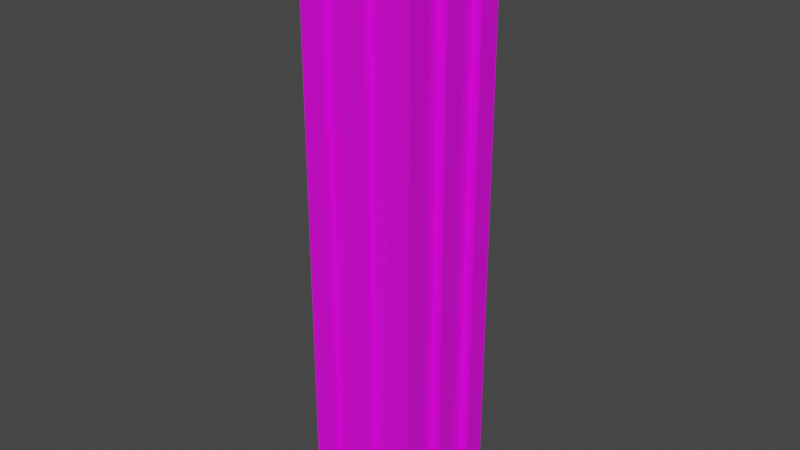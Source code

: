 # Source: Hunterian_Pillar_flat.blend  (saved by Blender 4.3.34; exported with 4.5.12 LTS)
import bpy
from mathutils import Matrix  # noqa: F401  (used for matrix-valued properties, if any)

bpy.ops.wm.read_factory_settings(use_empty=True)
scene = bpy.context.scene
scene.name = 'Scene'

# ---- collections
col_collection = bpy.data.collections.new('Collection'); scene.collection.children.link(col_collection)

# ---- images (referenced by path relative to the original .blend; pixels are not part of the script)
import os
ASSET_DIR = os.environ.get("B2B_ASSET_DIR", "")  # directory of the original .blend (textures are referenced by path, not embedded)
HERE = os.path.dirname(os.path.abspath(__file__))  # packed textures are extracted next to this script under _unpacked/

def load_image(name, relpath, width, height, colorspace="sRGB"):
    """Load a texture the original file referenced (path relative to the .blend, or extracted next to this script)."""
    p = next((c for c in (os.path.join(HERE, relpath), os.path.join(ASSET_DIR, relpath)) if relpath and os.path.exists(c)), "")
    if p:
        img = bpy.data.images.load(p, check_existing=True)
        img.name = name
    else:  # same state as the original file: an image datablock whose file is absent (Cycles renders it pink)
        img = bpy.data.images.new(name, width, height)
        img.source = "FILE"
        img.filepath = "//" + (relpath or name)
    img.colorspace_settings.name = colorspace
    return img
img_museum_texture_psd_001 = load_image('Museum_Texture.psd.001', 'Museum_Texture.psd', 1024, 1024, 'sRGB')

# ---- materials (node trees are filled in below, after node groups)
mat_material_001 = bpy.data.materials.new('Material.001')
mat_material_001.use_transparent_shadow = False

# ---- material node trees
mat_material_001.use_nodes = True; mat_material_001.node_tree.nodes.clear()
_N = mat_material_001.node_tree.nodes; _L = mat_material_001.node_tree.links
n0 = _N.new('ShaderNodeBsdfPrincipled'); n0.name = 'Principled BSDF'; n0.location = (10, 300)
n0.distribution = 'GGX'
n0.subsurface_method = 'BURLEY'
n0.inputs[3].default_value = 1.45
n0.inputs[27].default_value = (0.0, 0.0, 0.0, 1.0)
n0.inputs[28].default_value = 1.0
n1 = _N.new('ShaderNodeOutputMaterial'); n1.name = 'Material Output'; n1.location = (300, 300)
n2 = _N.new('ShaderNodeTexImage'); n2.name = 'Image Texture'; n2.location = (-280, 275)
n2.image = img_museum_texture_psd_001
_L.new(n0.outputs[0], n1.inputs[0])
_L.new(n2.outputs[0], n0.inputs[0])
n1.is_active_output = True

# ---- world
world_world = bpy.data.worlds.new('World'); scene.world = world_world
world_world.use_nodes = True; world_world.node_tree.nodes.clear()
_N = world_world.node_tree.nodes; _L = world_world.node_tree.links
n0 = _N.new('ShaderNodeOutputWorld'); n0.name = 'World Output'; n0.location = (300, 300)
n1 = _N.new('ShaderNodeBackground'); n1.name = 'Background'; n1.location = (10, 300)
n1.inputs[0].default_value = (0.05088, 0.05088, 0.05088, 1.0)
_L.new(n1.outputs[0], n0.inputs[0])
n0.is_active_output = True
world_world.color = (0.05088, 0.05088, 0.05088)
world_world.use_sun_shadow = False
world_world.sun_shadow_jitter_overblur = 0.0

# ---- meshes
me_cylinder_002 = bpy.data.meshes.new('Cylinder.002')
me_cylinder_002.from_pydata([(0.5993, -0.3596, 6.199), (0.5993, -0.1199, 6.199), (0.5993, 0.1199, 6.199), (0.5993, 0.3596, 6.199), (-0.5993, 0.3596, 6.199), (-0.5993, 0.1199, 6.199), (-0.5993, -0.1199, 6.199), (-0.5993, -0.3596, 6.199), (-0.5993, -0.5993, 0.001855), (-0.5993, 0.5993, 0.001855), (0.5993, -0.5993, 0.001855), (0.5993, 0.5993, 0.001855), (0.5993, -0.3596, 0.001855), (0.5993, -0.1199, 0.001855), (0.5993, 0.1199, 0.001855), (0.5993, 0.3596, 0.001855), (-0.5993, 0.3596, 0.001855), (-0.5993, 0.1199, 0.001855), (-0.5993, -0.1199, 0.001855), (-0.5993, -0.3596, 0.001855), (0.3596, 0.5993, 6.199), (0.1199, 0.5993, 6.199), (-0.1199, 0.5993, 6.199), (-0.3596, 0.5993, 6.199), (-0.3596, -0.5993, 6.199), (-0.1199, -0.5993, 6.199), (0.1199, -0.5993, 6.199), (0.3596, -0.5993, 6.199), (-0.3596, -0.5993, 0.001855), (-0.1199, -0.5993, 0.001855), (0.1199, -0.5993, 0.001855), (0.3596, -0.5993, 0.001855), (0.3596, 0.5993, 0.001855), (0.1199, 0.5993, 0.001855), (-0.1199, 0.5993, 0.001855), (-0.3596, 0.5993, 0.001855), (0.5993, 0.5993, 6.199), (0.5993, -0.5993, 6.199), (-0.5993, 0.5993, 6.199), (-0.5993, -0.5993, 6.199), (0.5069, 0.1199, 0.001855), (0.5069, 0.1199, 6.199), (0.5069, 0.3596, 6.199), (0.5069, -0.1199, 6.199), (0.5069, -0.3596, 6.199), (0.5069, -0.1199, 0.001855), (0.5069, 0.3596, 0.001855), (0.5069, -0.3596, 0.001855), (-0.1199, -0.5311, 6.199), (-0.3596, -0.5311, 6.199), (0.3596, -0.5311, 6.199), (0.1199, -0.5311, 6.199), (0.3596, -0.5311, 0.001855), (0.1199, -0.5311, 0.001855), (-0.1199, -0.5311, 0.001855), (-0.3596, -0.5311, 0.001855), (-0.5017, 0.1199, 6.199), (-0.5017, 0.3596, 6.199), (-0.5017, -0.3596, 6.199), (-0.5017, -0.1199, 6.199), (-0.5017, 0.1199, 0.001855), (-0.5017, 0.3596, 0.001855), (-0.5017, -0.3596, 0.001855), (-0.5017, -0.1199, 0.001855), (-0.1199, 0.5296, 0.001855), (-0.1199, 0.5296, 6.199), (0.3596, 0.5296, 0.001855), (0.3596, 0.5296, 6.199), (0.1199, 0.5296, 0.001855), (0.1199, 0.5296, 6.199), (-0.3596, 0.5296, 6.199), (-0.3596, 0.5296, 0.001855)], [], [(17, 18, 6, 5), (9, 16, 4, 38), (13, 14, 2, 1), (15, 3, 42, 46), (10, 12, 0, 37), (19, 7, 58, 62), (2, 14, 40, 41), (29, 25, 48, 54), (33, 34, 22, 21), (11, 32, 20, 36), (8, 28, 24, 39), (35, 23, 70, 71), (29, 30, 26, 25), (31, 10, 37, 27), (19, 8, 39, 7), (35, 9, 38, 23), (15, 11, 36, 3), (40, 46, 42, 41), (47, 45, 43, 44), (0, 12, 47, 44), (13, 1, 43, 45), (53, 52, 50, 51), (55, 54, 48, 49), (31, 27, 50, 52), (24, 28, 55, 49), (26, 30, 53, 51), (61, 60, 56, 57), (63, 62, 58, 59), (4, 16, 61, 57), (6, 18, 63, 59), (17, 5, 56, 60), (66, 68, 69, 67), (64, 71, 70, 65), (20, 32, 66, 67), (33, 21, 69, 68), (22, 34, 64, 65)])
_uv = me_cylinder_002.uv_layers.new(name='UVMap')
_uv.uv.foreach_set('vector', [0.02457, 0.9748, 0.02457, 0.975, 0.02457, 0.975, 0.02457, 0.9748, 0.02457, 0.9743, 0.02457, 0.9745, 0.02457, 0.9745, 0.02457, 0.9743, 0.02457, 0.9724, 0.02457, 0.9726, 0.02457, 0.9726, 0.02457, 0.9724, 0.02457, 0.9729, 0.02457, 0.9729, 0.02457, 0.9729, 0.02457, 0.9729, 0.02457, 0.9719, 0.02457, 0.9722, 0.02457, 0.9722, 0.02457, 0.9719, 0.02457, 0.9752, 0.02457, 0.9752, 0.02457, 0.9752, 0.02457, 0.9752, 0.02457, 0.9726, 0.02457, 0.9726, 0.02457, 0.9726, 0.02457, 0.9726, 0.06797, 0.9774, 0.06797, 0.9774, 0.06797, 0.9774, 0.06797, 0.9774, 0.06797, 0.9798, 0.06797, 0.98, 0.06797, 0.98, 0.06797, 0.9798, 0.06797, 0.9793, 0.06797, 0.9795, 0.06797, 0.9795, 0.06797, 0.9793, 0.06797, 0.977, 0.06797, 0.9772, 0.06797, 0.9772, 0.06797, 0.977, 0.06797, 0.9803, 0.06797, 0.9803, 0.06797, 0.9803, 0.06797, 0.9803, 0.06797, 0.9774, 0.06797, 0.9777, 0.06797, 0.9777, 0.06797, 0.9774, 0.06797, 0.9779, 0.06797, 0.9781, 0.06797, 0.9781, 0.06797, 0.9779, 0.02457, 0.9752, 0.02457, 0.9755, 0.02457, 0.9755, 0.02457, 0.9752, 0.06797, 0.9803, 0.06797, 0.9805, 0.06797, 0.9805, 0.06797, 0.9803, 0.02457, 0.9729, 0.02457, 0.9731, 0.02457, 0.9731, 0.02457, 0.9729, 0.06797, 0.9788, 0.06797, 0.9791, 0.06797, 0.9791, 0.06797, 0.9788, 0.06797, 0.9784, 0.06797, 0.9786, 0.06797, 0.9786, 0.06797, 0.9784, 0.02457, 0.9722, 0.02457, 0.9722, 0.02457, 0.9722, 0.02457, 0.9722, 0.02457, 0.9724, 0.02457, 0.9724, 0.02457, 0.9724, 0.02457, 0.9724, 0.02457, 0.9715, 0.02457, 0.9717, 0.02457, 0.9717, 0.02457, 0.9715, 0.02457, 0.971, 0.02457, 0.9712, 0.02457, 0.9712, 0.02457, 0.971, 0.06797, 0.9779, 0.06797, 0.9779, 0.06797, 0.9779, 0.06797, 0.9779, 0.06797, 0.9772, 0.06797, 0.9772, 0.06797, 0.9772, 0.06797, 0.9772, 0.06797, 0.9777, 0.06797, 0.9777, 0.06797, 0.9777, 0.06797, 0.9777, 0.06797, 0.9807, 0.06797, 0.981, 0.06797, 0.981, 0.06797, 0.9807, 0.06797, 0.9812, 0.06797, 0.9814, 0.06797, 0.9814, 0.06797, 0.9812, 0.02457, 0.9745, 0.02457, 0.9745, 0.02457, 0.9745, 0.02457, 0.9745, 0.02457, 0.975, 0.02457, 0.975, 0.02457, 0.975, 0.02457, 0.975, 0.02457, 0.9748, 0.02457, 0.9748, 0.02457, 0.9748, 0.02457, 0.9748, 0.02457, 0.9733, 0.02457, 0.9736, 0.02457, 0.9736, 0.02457, 0.9733, 0.02457, 0.9738, 0.02457, 0.9741, 0.02457, 0.9741, 0.02457, 0.9738, 0.06797, 0.9795, 0.06797, 0.9795, 0.06797, 0.9795, 0.06797, 0.9795, 0.06797, 0.9798, 0.06797, 0.9798, 0.06797, 0.9798, 0.06797, 0.9798, 0.06797, 0.98, 0.06797, 0.98, 0.06797, 0.98, 0.06797, 0.98])
me_cylinder_002.materials.append(mat_material_001)
me_cylinder_002.use_remesh_fix_poles = True
me_cylinder_002.use_remesh_preserve_attributes = False
me_cylinder_002.update()
me_cylinder_002.normals_split_custom_set([tuple(v) for v in zip(*[iter([-1.0, 0.0, 0.0, -1.0, 0.0, 0.0, -1.0, 0.0, 0.0, -1.0, 0.0, 0.0, -1.0, 0.0, 0.0, -1.0, 0.0, 0.0, -1.0, 0.0, 0.0, -1.0, 0.0, 0.0, 1.0, 0.0, 0.0, 1.0, 0.0, 0.0, 1.0, 0.0, 0.0, 1.0, 0.0, 0.0, 0.0, -1.0, 0.0, 0.0, -1.0, 0.0, 0.0, -1.0, 0.0, 0.0, -1.0, 0.0, 1.0, 0.0, 0.0, 1.0, 0.0, 0.0, 1.0, 0.0, 0.0, 1.0, 0.0, 0.0, 0.0, 1.0, 0.0, 0.0, 1.0, 0.0, 0.0, 1.0, 0.0, 0.0, 1.0, 0.0, 0.0, 1.0, 0.0, 0.0, 1.0, 0.0, 0.0, 1.0, 0.0, 0.0, 1.0, 0.0, -1.0, 0.0, 0.0, -1.0, 0.0, 0.0, -1.0, 0.0, 0.0, -1.0, 0.0, 0.0, 0.0, 1.0, 0.0, 0.0, 1.0, 0.0, 0.0, 1.0, 0.0, 0.0, 1.0, 0.0, 0.0, 1.0, 0.0, 0.0, 1.0, 0.0, 0.0, 1.0, 0.0, 0.0, 1.0, 0.0, 0.0, -1.0, 0.0, 0.0, -1.0, 0.0, 0.0, -1.0, 0.0, 0.0, -1.0, 0.0, 1.0, 0.0, 0.0, 1.0, 0.0, 0.0, 1.0, 0.0, 0.0, 1.0, 0.0, 0.0, 0.0, -1.0, 0.0, 0.0, -1.0, 0.0, 0.0, -1.0, 0.0, 0.0, -1.0, 0.0, 0.0, -1.0, 0.0, 0.0, -1.0, 0.0, 0.0, -1.0, 0.0, 0.0, -1.0, 0.0, -1.0, 0.0, 0.0, -1.0, 0.0, 0.0, -1.0, 0.0, 0.0, -1.0, 0.0, 0.0, 0.0, 1.0, 0.0, 0.0, 1.0, 0.0, 0.0, 1.0, 0.0, 0.0, 1.0, 0.0, 1.0, 0.0, 0.0, 1.0, 0.0, 0.0, 1.0, 0.0, 0.0, 1.0, 0.0, 0.0, 1.0, 0.0, 0.0, 1.0, 0.0, 0.0, 1.0, 0.0, 0.0, 1.0, 0.0, 0.0, 1.0, 0.0, 0.0, 1.0, 0.0, 0.0, 1.0, 0.0, 0.0, 1.0, 0.0, 0.0, 0.0, 1.0, 0.0, 0.0, 1.0, 0.0, 0.0, 1.0, 0.0, 0.0, 1.0, 0.0, 0.0, -1.0, 0.0, 0.0, -1.0, 0.0, 0.0, -1.0, 0.0, 0.0, -1.0, 0.0, 0.0, -1.0, 0.0, 0.0, -1.0, 0.0, 0.0, -1.0, 0.0, 0.0, -1.0, 0.0, 0.0, -1.0, 0.0, 0.0, -1.0, 0.0, 0.0, -1.0, 0.0, 0.0, -1.0, 0.0, -1.0, 0.0, 0.0, -1.0, 0.0, 0.0, -1.0, 0.0, 0.0, -1.0, 0.0, 0.0, 1.0, 0.0, 0.0, 1.0, 0.0, 0.0, 1.0, 0.0, 0.0, 1.0, 0.0, 0.0, 1.0, 0.0, 0.0, 1.0, 0.0, 0.0, 1.0, 0.0, 0.0, 1.0, 0.0, 0.0, -1.0, 0.0, 0.0, -1.0, 0.0, 0.0, -1.0, 0.0, 0.0, -1.0, 0.0, 0.0, -1.0, 0.0, 0.0, -1.0, 0.0, 0.0, -1.0, 0.0, 0.0, -1.0, 0.0, 0.0, 0.0, -1.0, 0.0, 0.0, -1.0, 0.0, 0.0, -1.0, 0.0, 0.0, -1.0, 0.0, 0.0, -1.0, 0.0, 0.0, -1.0, 0.0, 0.0, -1.0, 0.0, 0.0, -1.0, 0.0, 0.0, 1.0, 0.0, 0.0, 1.0, 0.0, 0.0, 1.0, 0.0, 0.0, 1.0, 0.0, 0.0, 1.0, 0.0, 0.0, 1.0, 0.0, 0.0, 1.0, 0.0, 0.0, 1.0, 0.0, 0.0, 1.0, 0.0, 0.0, 1.0, 0.0, 0.0, 1.0, 0.0, 0.0, 1.0, 0.0, -1.0, 0.0, 0.0, -1.0, 0.0, 0.0, -1.0, 0.0, 0.0, -1.0, 0.0, 0.0, 1.0, 0.0, 0.0, 1.0, 0.0, 0.0, 1.0, 0.0, 0.0, 1.0, 0.0, 0.0, -1.0, 0.0, 0.0, -1.0, 0.0, 0.0, -1.0, 0.0, 0.0, -1.0, 0.0, 0.0])] * 3)])

# ---- objects
ob_cylinder_001 = bpy.data.objects.new('Cylinder.001', me_cylinder_002)

# ---- transforms, parenting, visibility, modifiers, constraints
ob_cylinder_001.location = (0.0, 0.0, 0.0)

# ---- collection membership
col_collection.objects.link(ob_cylinder_001)

# ---- scene / render settings (as saved in the file)
scene.frame_start = 1; scene.frame_end = 250; scene.frame_set(89)
scene.render.engine = 'BLENDER_EEVEE_NEXT'
scene.cycles.use_denoising = False
scene.cycles.samples = 128
scene.cycles.sampling_pattern = 'TABULATED_SOBOL'
scene.cycles.use_adaptive_sampling = False
scene.cycles.use_light_tree = False
scene.view_settings.view_transform = 'Filmic'
bpy.context.view_layer.update()

# ---- added for rendering (the .blend has no active camera and no usable light): camera, sun
cam_auto = bpy.data.cameras.new('AutoCamera')
cam_auto.lens = 50.0
cam_auto.sensor_width = 36.0
cam_auto.clip_end = 1000.0
ob_auto_camera = bpy.data.objects.new('AutoCamera', cam_auto)
scene.collection.objects.link(ob_auto_camera)
ob_auto_camera.location = (5.94427, -7.13312, 7.85577)
ob_auto_camera.rotation_euler = (1.09748, -7.21219e-08, 0.694738)
scene.camera = ob_auto_camera
light_auto_sun = bpy.data.lights.new('AutoSun', 'SUN')
light_auto_sun.energy = 3.0
light_auto_sun.angle = 0.0523599
ob_auto_sun = bpy.data.objects.new('AutoSun', light_auto_sun)
scene.collection.objects.link(ob_auto_sun)
ob_auto_sun.rotation_euler = (0.872665, 0.174533, 0.523599)
bpy.context.view_layer.update()
